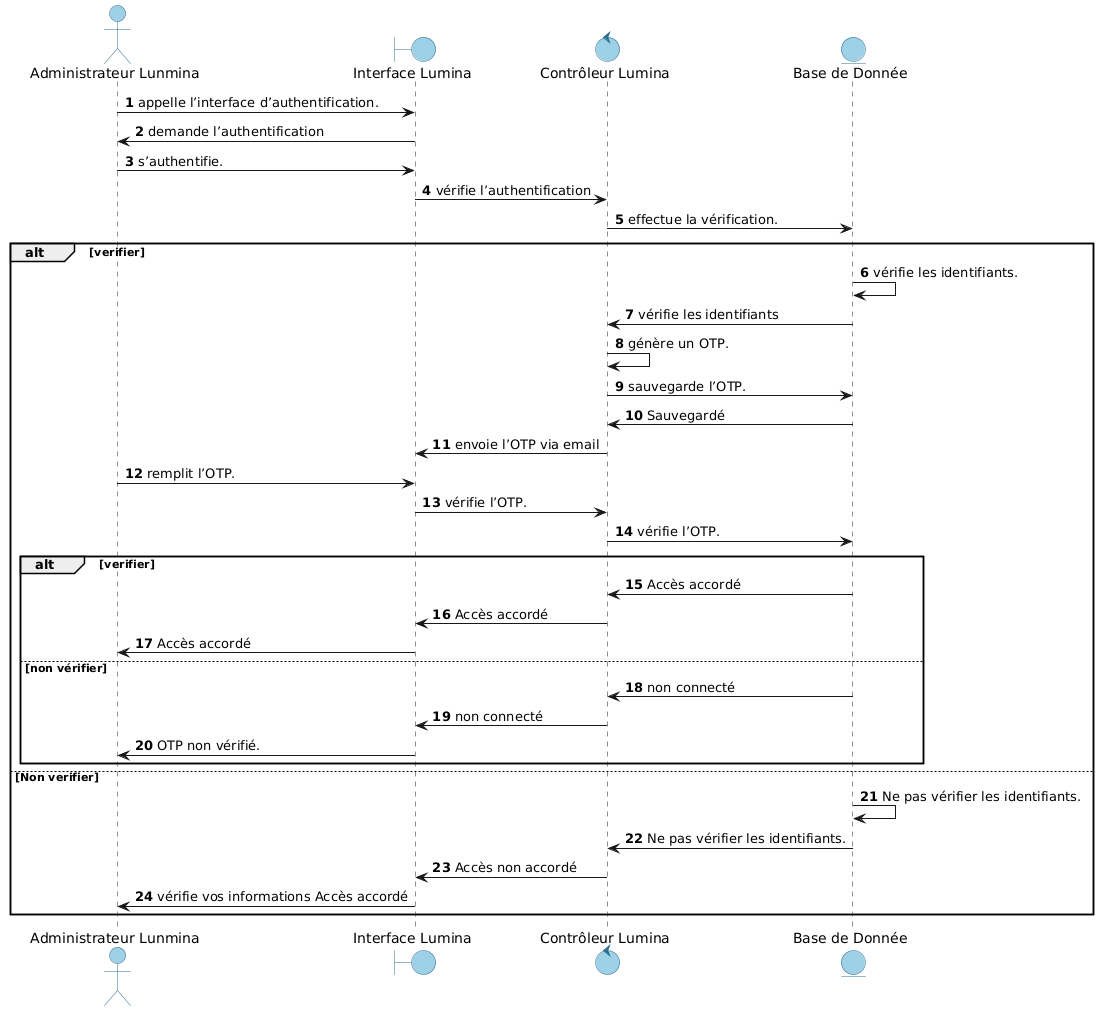

The diagram above was rendered by PlantUML. Its source (embedded in the PNG):
@startuml
autonumber
skinparam backgroundColor white

skinparam participant {
    BackgroundColor #9ED0E6
    BorderColor #2F6F8F
    FontColor black
}

skinparam actor {
    BackgroundColor #9ED0E6
    BorderColor #2F6F8F
    FontColor black
}

skinparam entity {
    BackgroundColor #9ED0E6
    BorderColor #2F6F8F
    FontColor black
}

skinparam boundary {
    BackgroundColor #9ED0E6
    BorderColor #2F6F8F
    FontColor black
}
skinparam control {
    BackgroundColor #9ED0E6
    BorderColor #2F6F8F
    FontColor black
}
actor "Administrateur Lunmina" as User
boundary "Interface Lumina" as UI
control "Contrôleur Lumina" as Controller
Entity "Base de Donnée" as DB

User -> UI :  appelle l’interface d’authentification.
UI -> User : demande l’authentification
User -> UI : s’authentifie.
UI -> Controller : vérifie l’authentification
Controller -> DB : effectue la vérification.
alt verifier 
    DB -> DB : vérifie les identifiants.
    DB -> Controller : vérifie les identifiants
    Controller -> Controller : génère un OTP.
    Controller ->DB : sauvegarde l’OTP.
    DB -> Controller :Sauvegardé 
    Controller -> UI : envoie l’OTP via email
    User -> UI : remplit l’OTP. 
    UI -> Controller : vérifie l’OTP. 
    Controller -> DB : vérifie l’OTP.
    alt verifier 
        DB -> Controller : Accès accordé 
        Controller-> UI : Accès accordé
        UI -> User : Accès accordé
    else non vérifier 
        DB -> Controller :non connecté
        Controller -> UI :non connecté
        UI -> User : OTP non vérifié.
    end 
else Non verifier
    DB -> DB : Ne pas vérifier les identifiants.
    DB -> Controller : Ne pas vérifier les identifiants.
    Controller -> UI :  Accès non accordé
    UI -> User : vérifie vos informations Accès accordé 
end
@enduml